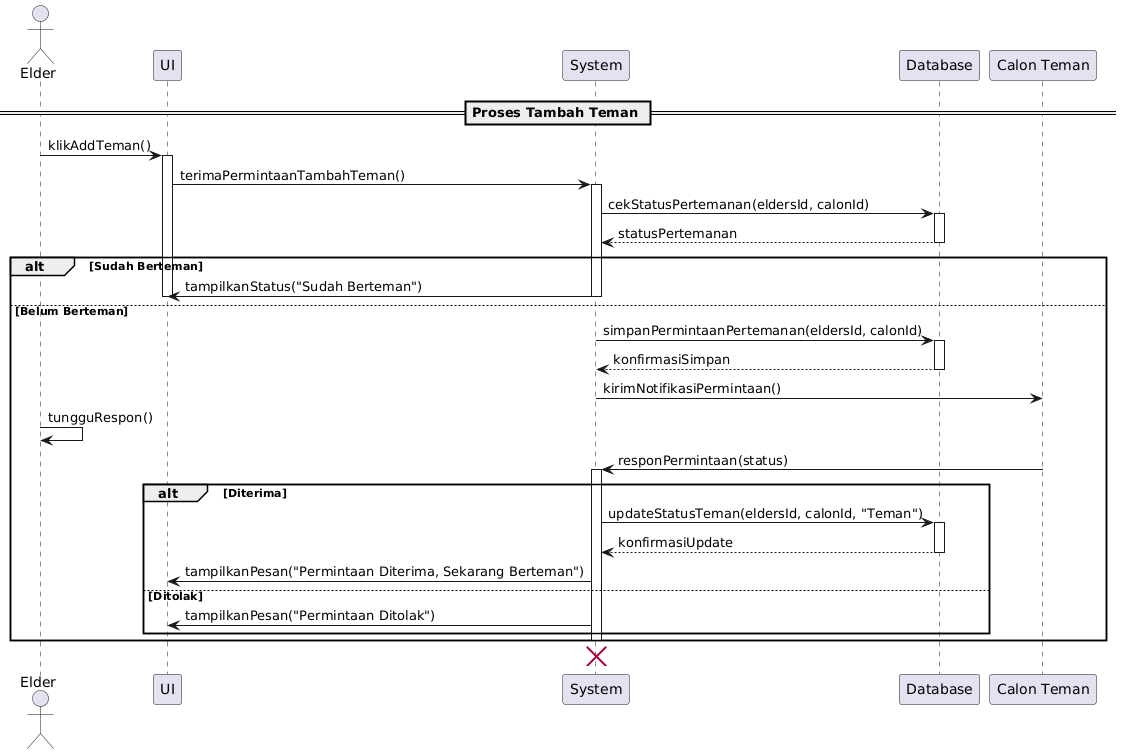

The diagram above was rendered by PlantUML. Its source (embedded in the PNG):
@startuml
actor Elder
participant UI
participant System
participant Database
participant "Calon Teman" as CalonTeman

== Proses Tambah Teman ==

Elder -> UI : klikAddTeman()
activate UI

UI -> System : terimaPermintaanTambahTeman()
activate System

System -> Database : cekStatusPertemanan(eldersId, calonId)
activate Database
Database --> System : statusPertemanan
deactivate Database

alt Sudah Berteman
    System -> UI : tampilkanStatus("Sudah Berteman")
    deactivate System
    deactivate UI
else Belum Berteman
    System -> Database : simpanPermintaanPertemanan(eldersId, calonId)
    activate Database
    Database --> System : konfirmasiSimpan
    deactivate Database
    
    System -> CalonTeman : kirimNotifikasiPermintaan()
    deactivate System
    deactivate UI

    Elder -> Elder : tungguRespon()

    CalonTeman -> System : responPermintaan(status)
    activate System

    alt Diterima
        System -> Database : updateStatusTeman(eldersId, calonId, "Teman")
        activate Database
        Database --> System : konfirmasiUpdate
        deactivate Database
        
        System -> UI : tampilkanPesan("Permintaan Diterima, Sekarang Berteman")
    else Ditolak
        System -> UI : tampilkanPesan("Permintaan Ditolak")
    end
    deactivate System
end

destroy System
@enduml